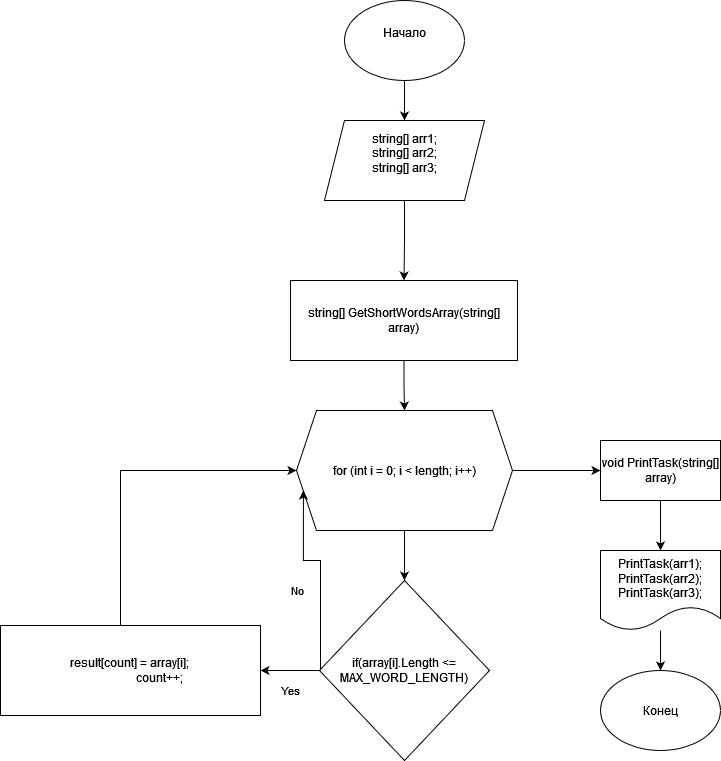

The diagram above was exported from draw.io. Its source (the exported page's mxGraphModel, read from the mxfile embedded in the PNG):
<mxGraphModel dx="1422" dy="752" grid="1" gridSize="10" guides="1" tooltips="1" connect="1" arrows="1" fold="1" page="1" pageScale="1" pageWidth="827" pageHeight="1169" math="0" shadow="0">
  <root>
    <mxCell id="0" />
    <mxCell id="1" parent="0" />
    <mxCell id="4NjH4aYsbEyKvcxCdKlO-4" style="edgeStyle=orthogonalEdgeStyle;rounded=0;orthogonalLoop=1;jettySize=auto;html=1;entryX=0.5;entryY=0;entryDx=0;entryDy=0;" parent="1" source="4NjH4aYsbEyKvcxCdKlO-1" target="4NjH4aYsbEyKvcxCdKlO-3" edge="1">
      <mxGeometry relative="1" as="geometry" />
    </mxCell>
    <mxCell id="4NjH4aYsbEyKvcxCdKlO-1" value="&lt;div&gt;Начало&lt;/div&gt;&lt;div&gt;&lt;br&gt;&lt;/div&gt;" style="ellipse;whiteSpace=wrap;html=1;" parent="1" vertex="1">
      <mxGeometry x="354" y="40" width="120" height="80" as="geometry" />
    </mxCell>
    <mxCell id="4NjH4aYsbEyKvcxCdKlO-9" style="edgeStyle=orthogonalEdgeStyle;rounded=0;orthogonalLoop=1;jettySize=auto;html=1;entryX=0.5;entryY=0;entryDx=0;entryDy=0;" parent="1" source="4NjH4aYsbEyKvcxCdKlO-3" target="4NjH4aYsbEyKvcxCdKlO-8" edge="1">
      <mxGeometry relative="1" as="geometry" />
    </mxCell>
    <mxCell id="4NjH4aYsbEyKvcxCdKlO-3" value="&lt;div&gt;string[] arr1;&lt;/div&gt;&lt;div&gt;string[] arr2;&lt;/div&gt;&lt;div&gt;string[] arr3;&lt;/div&gt;&lt;div&gt;&lt;br&gt;&lt;/div&gt;" style="shape=parallelogram;perimeter=parallelogramPerimeter;whiteSpace=wrap;html=1;fixedSize=1;" parent="1" vertex="1">
      <mxGeometry x="334" y="160" width="160" height="80" as="geometry" />
    </mxCell>
    <mxCell id="4NjH4aYsbEyKvcxCdKlO-11" style="edgeStyle=orthogonalEdgeStyle;rounded=0;orthogonalLoop=1;jettySize=auto;html=1;" parent="1" source="4NjH4aYsbEyKvcxCdKlO-8" edge="1">
      <mxGeometry relative="1" as="geometry">
        <mxPoint x="414" y="450" as="targetPoint" />
      </mxGeometry>
    </mxCell>
    <mxCell id="4NjH4aYsbEyKvcxCdKlO-8" value="string[] GetShortWordsArray(string[] array)" style="rounded=0;whiteSpace=wrap;html=1;" parent="1" vertex="1">
      <mxGeometry x="300" y="320" width="227" height="80" as="geometry" />
    </mxCell>
    <mxCell id="pyrLj_YDIpdalYE-M-Xa-3" style="edgeStyle=orthogonalEdgeStyle;rounded=0;orthogonalLoop=1;jettySize=auto;html=1;" edge="1" parent="1" source="pyrLj_YDIpdalYE-M-Xa-1" target="pyrLj_YDIpdalYE-M-Xa-2">
      <mxGeometry relative="1" as="geometry" />
    </mxCell>
    <mxCell id="pyrLj_YDIpdalYE-M-Xa-12" style="edgeStyle=orthogonalEdgeStyle;rounded=0;orthogonalLoop=1;jettySize=auto;html=1;entryX=0;entryY=0.5;entryDx=0;entryDy=0;" edge="1" parent="1" source="pyrLj_YDIpdalYE-M-Xa-1">
      <mxGeometry relative="1" as="geometry">
        <mxPoint x="610" y="510" as="targetPoint" />
      </mxGeometry>
    </mxCell>
    <mxCell id="pyrLj_YDIpdalYE-M-Xa-1" value="for (int i = 0; i &amp;lt; length; i++)" style="shape=hexagon;perimeter=hexagonPerimeter2;whiteSpace=wrap;html=1;fixedSize=1;" vertex="1" parent="1">
      <mxGeometry x="306" y="450" width="216" height="120" as="geometry" />
    </mxCell>
    <mxCell id="pyrLj_YDIpdalYE-M-Xa-5" value="Yes" style="edgeStyle=orthogonalEdgeStyle;rounded=0;orthogonalLoop=1;jettySize=auto;html=1;entryX=1;entryY=0.5;entryDx=0;entryDy=0;" edge="1" parent="1" source="pyrLj_YDIpdalYE-M-Xa-2" target="pyrLj_YDIpdalYE-M-Xa-4">
      <mxGeometry x="-0.0169" y="20" relative="1" as="geometry">
        <mxPoint as="offset" />
      </mxGeometry>
    </mxCell>
    <mxCell id="pyrLj_YDIpdalYE-M-Xa-9" style="edgeStyle=orthogonalEdgeStyle;rounded=0;orthogonalLoop=1;jettySize=auto;html=1;entryX=0.032;entryY=0.667;entryDx=0;entryDy=0;entryPerimeter=0;" edge="1" parent="1" source="pyrLj_YDIpdalYE-M-Xa-2" target="pyrLj_YDIpdalYE-M-Xa-1">
      <mxGeometry relative="1" as="geometry">
        <Array as="points">
          <mxPoint x="330" y="600" />
          <mxPoint x="313" y="600" />
        </Array>
      </mxGeometry>
    </mxCell>
    <mxCell id="pyrLj_YDIpdalYE-M-Xa-10" value="No" style="edgeLabel;html=1;align=center;verticalAlign=middle;resizable=0;points=[];" vertex="1" connectable="0" parent="pyrLj_YDIpdalYE-M-Xa-9">
      <mxGeometry x="-0.1129" y="-2" relative="1" as="geometry">
        <mxPoint x="-26" y="8" as="offset" />
      </mxGeometry>
    </mxCell>
    <mxCell id="pyrLj_YDIpdalYE-M-Xa-2" value="if(array[i].Length &amp;lt;= MAX_WORD_LENGTH)" style="rhombus;whiteSpace=wrap;html=1;" vertex="1" parent="1">
      <mxGeometry x="329" y="620" width="170" height="180" as="geometry" />
    </mxCell>
    <mxCell id="pyrLj_YDIpdalYE-M-Xa-6" style="edgeStyle=orthogonalEdgeStyle;rounded=0;orthogonalLoop=1;jettySize=auto;html=1;entryX=0;entryY=0.5;entryDx=0;entryDy=0;" edge="1" parent="1" source="pyrLj_YDIpdalYE-M-Xa-4" target="pyrLj_YDIpdalYE-M-Xa-1">
      <mxGeometry relative="1" as="geometry">
        <Array as="points">
          <mxPoint x="130" y="510" />
        </Array>
      </mxGeometry>
    </mxCell>
    <mxCell id="pyrLj_YDIpdalYE-M-Xa-4" value="result[count] = array[i];&lt;br&gt;&amp;nbsp;&amp;nbsp; &amp;nbsp;&amp;nbsp;&amp;nbsp; &amp;nbsp;&amp;nbsp;&amp;nbsp; &amp;nbsp;&amp;nbsp;&amp;nbsp; &amp;nbsp;&amp;nbsp;&amp;nbsp; &amp;nbsp;count++;" style="rounded=0;whiteSpace=wrap;html=1;" vertex="1" parent="1">
      <mxGeometry x="10" y="665" width="260" height="90" as="geometry" />
    </mxCell>
    <mxCell id="pyrLj_YDIpdalYE-M-Xa-15" style="edgeStyle=orthogonalEdgeStyle;rounded=0;orthogonalLoop=1;jettySize=auto;html=1;" edge="1" parent="1" source="pyrLj_YDIpdalYE-M-Xa-13" target="pyrLj_YDIpdalYE-M-Xa-14">
      <mxGeometry relative="1" as="geometry" />
    </mxCell>
    <mxCell id="pyrLj_YDIpdalYE-M-Xa-13" value="void PrintTask(string[] array)" style="rounded=0;whiteSpace=wrap;html=1;" vertex="1" parent="1">
      <mxGeometry x="610" y="480" width="120" height="60" as="geometry" />
    </mxCell>
    <mxCell id="pyrLj_YDIpdalYE-M-Xa-17" style="edgeStyle=orthogonalEdgeStyle;rounded=0;orthogonalLoop=1;jettySize=auto;html=1;entryX=0.5;entryY=0;entryDx=0;entryDy=0;" edge="1" parent="1" source="pyrLj_YDIpdalYE-M-Xa-14" target="pyrLj_YDIpdalYE-M-Xa-16">
      <mxGeometry relative="1" as="geometry" />
    </mxCell>
    <mxCell id="pyrLj_YDIpdalYE-M-Xa-14" value="&lt;div&gt;PrintTask(arr1);&lt;/div&gt;&lt;div&gt;PrintTask(arr2);&lt;/div&gt;&lt;div&gt;PrintTask(arr3);&lt;br&gt;&lt;/div&gt;" style="shape=document;whiteSpace=wrap;html=1;boundedLbl=1;" vertex="1" parent="1">
      <mxGeometry x="610" y="590" width="120" height="80" as="geometry" />
    </mxCell>
    <mxCell id="pyrLj_YDIpdalYE-M-Xa-16" value="Конец" style="ellipse;whiteSpace=wrap;html=1;" vertex="1" parent="1">
      <mxGeometry x="610" y="710" width="120" height="80" as="geometry" />
    </mxCell>
  </root>
</mxGraphModel>